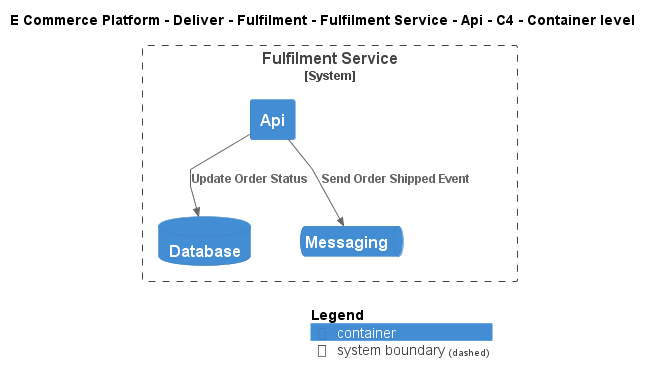

The diagram above was rendered by PlantUML. Its source (embedded in the PNG):
@startuml
!include ..\..\..\..\..\..\..\.c4s\C4_Container.puml

AddElementTag("c4interflow:lifecycle:new", $bgColor=green, $fontColor=#ffffff, $borderColor=green, $shadowing="False")
AddElementTag("c4interflow:lifecycle:changed", $bgColor=orange, $fontColor=#ffffff, $borderColor=orange, $shadowing="False")
AddElementTag("c4interflow:lifecycle:removed", $bgColor=red, $fontColor=#ffffff, $borderColor=red, $shadowing="False")

AddRelTag("c4interflow:lifecycle:new", $textColor=green, $lineColor=green)
AddRelTag("c4interflow:lifecycle:changed", $textColor=orange, $lineColor=orange)
AddRelTag("c4interflow:lifecycle:removed", $textColor=red, $lineColor=red)

SHOW_PERSON_PORTRAIT()
LAYOUT_TOP_DOWN()

skinparam linetype polyline

title E Commerce Platform - Deliver - Fulfilment - Fulfilment Service - Api - C4 - Container level


System_Boundary(ECommercePlatform.Deliver.Fulfilment.SoftwareSystems.FulfilmentService, "Fulfilment Service") {
    Container(ECommercePlatform.Deliver.Fulfilment.SoftwareSystems.FulfilmentService.Containers.Api, "Api", "", "")
    ContainerDb(ECommercePlatform.Deliver.Fulfilment.SoftwareSystems.FulfilmentService.Containers.Database, "Database", "", "")
    ContainerQueue(ECommercePlatform.Deliver.Fulfilment.SoftwareSystems.FulfilmentService.Containers.Messaging, "Messaging", "", "")
}

Rel(ECommercePlatform.Deliver.Fulfilment.SoftwareSystems.FulfilmentService.Containers.Api, ECommercePlatform.Deliver.Fulfilment.SoftwareSystems.FulfilmentService.Containers.Database, "Update Order Status")
Rel(ECommercePlatform.Deliver.Fulfilment.SoftwareSystems.FulfilmentService.Containers.Api, ECommercePlatform.Deliver.Fulfilment.SoftwareSystems.FulfilmentService.Containers.Messaging, "Send Order Shipped Event")


SHOW_LEGEND()
@enduml